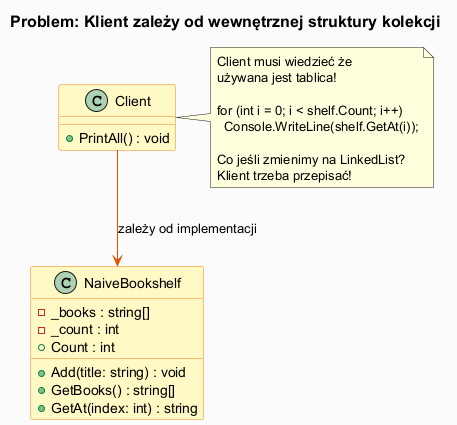

The diagram above was rendered by PlantUML. Its source (embedded in the PNG):
@startuml iterator_problem
skinparam backgroundColor #FAFAFA
skinparam classBackgroundColor #FFF9C4
skinparam classBorderColor #F57F17
skinparam arrowColor #E65100
skinparam titleFontSize 16

title Problem: Klient zależy od wewnętrznej struktury kolekcji

class NaiveBookshelf {
  - _books : string[]
  - _count : int
  + Add(title: string) : void
  + GetBooks() : string[]
  + Count : int
  + GetAt(index: int) : string
}

class Client {
  + PrintAll() : void
}

note right of Client
  Client musi wiedzieć że
  używana jest tablica!
  
  for (int i = 0; i < shelf.Count; i++)
    Console.WriteLine(shelf.GetAt(i));
  
  Co jeśli zmienimy na LinkedList?
  Klient trzeba przepisać!
end note

Client --> NaiveBookshelf : zależy od implementacji

@enduml